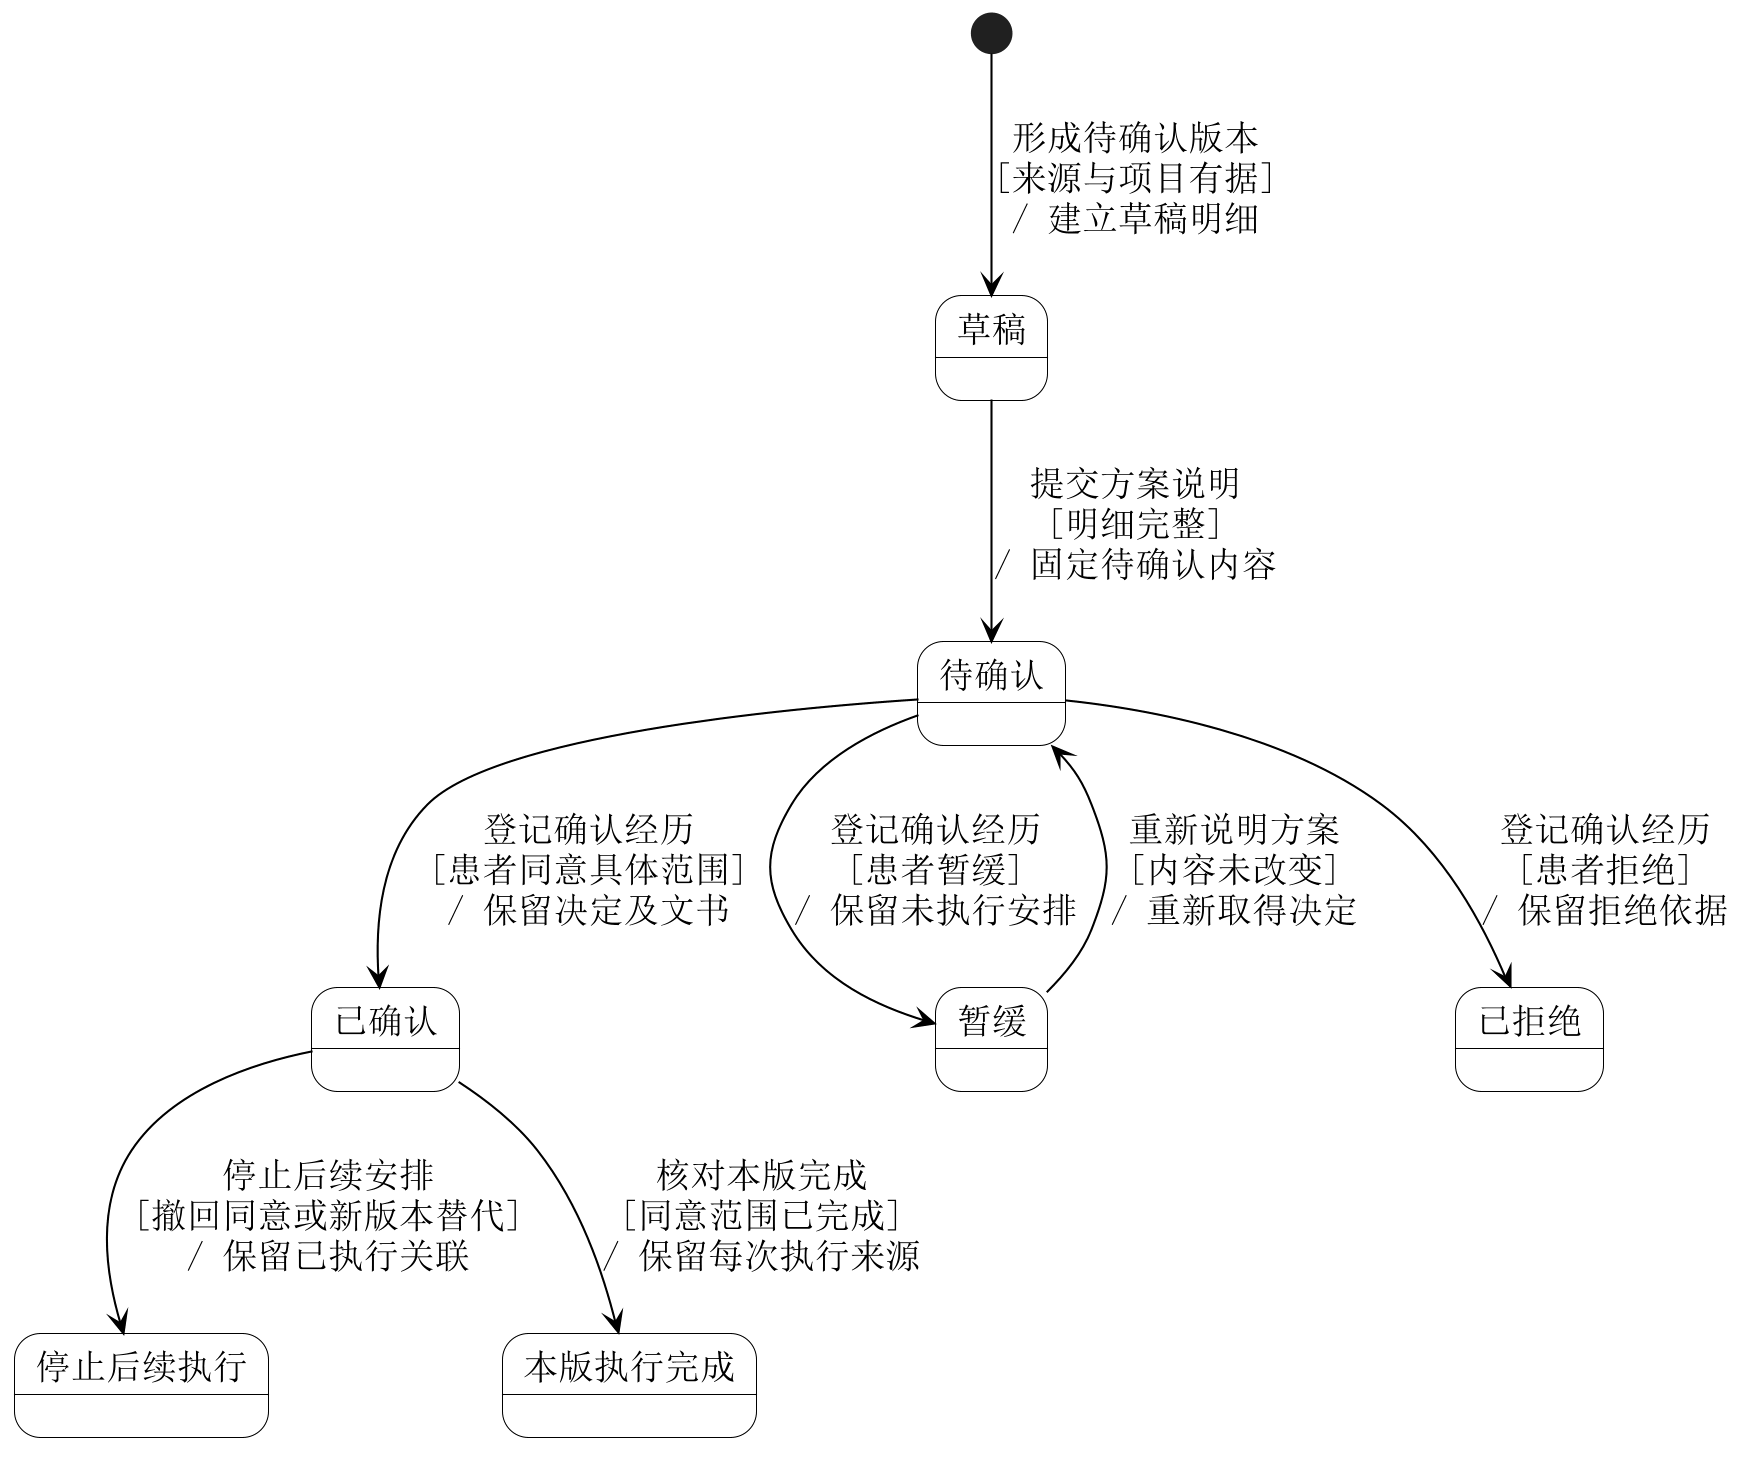

The diagram above was rendered by PlantUML. Its source (embedded in the PNG):
@startuml
skinparam backgroundColor white
skinparam shadowing false
skinparam defaultFontName SimSun
skinparam defaultFontSize 17
skinparam dpi 200
skinparam ArrowColor black
skinparam NoteBackgroundColor white
skinparam NoteBorderColor black
skinparam ActorBackgroundColor white
skinparam BoundaryBackgroundColor white
skinparam ControlBackgroundColor white
top to bottom direction
skinparam nodesep 40
skinparam ranksep 55
skinparam state {
 BackgroundColor white
 BorderColor black
 StartColor black
 EndColor black
}
state "草稿" as Draft
state "待确认" as Pending
state "已确认" as Agreed
state "暂缓" as Deferred
state "已拒绝" as Rejected
state "停止后续执行" as Stopped
state "本版执行完成" as Done
[*] --> Draft : 形成待确认版本\n[来源与项目有据]\n/ 建立草稿明细
Draft --> Pending : 提交方案说明\n[明细完整]\n/ 固定待确认内容
Pending --> Agreed : 登记确认经历\n[患者同意具体范围]\n/ 保留决定及文书
Pending --> Deferred : 登记确认经历\n[患者暂缓]\n/ 保留未执行安排
Pending --> Rejected : 登记确认经历\n[患者拒绝]\n/ 保留拒绝依据
Deferred --> Pending : 重新说明方案\n[内容未改变]\n/ 重新取得决定
Agreed --> Stopped : 停止后续安排\n[撤回同意或新版本替代]\n/ 保留已执行关联
Agreed --> Done : 核对本版完成\n[同意范围已完成]\n/ 保留每次执行来源

@enduml